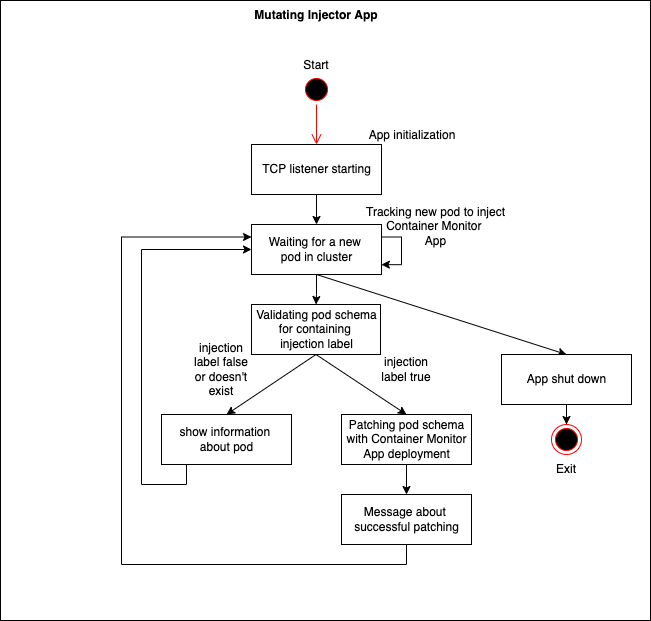

The diagram above was exported from draw.io. Its source (the exported page's mxGraphModel, read from the mxfile embedded in the PNG):
<mxGraphModel dx="946" dy="602" grid="1" gridSize="10" guides="1" tooltips="1" connect="1" arrows="1" fold="1" page="1" pageScale="1" pageWidth="827" pageHeight="1169" math="0" shadow="0">
  <root>
    <mxCell id="0" />
    <mxCell id="1" parent="0" />
    <mxCell id="Lv5SpaxVwpCpolWuHD3r-1" value="" style="rounded=0;whiteSpace=wrap;html=1;" parent="1" vertex="1">
      <mxGeometry x="89" width="650" height="620" as="geometry" />
    </mxCell>
    <mxCell id="KjrZAkScRqj7f898JFCO-9" value="" style="ellipse;html=1;shape=startState;fillColor=#000000;strokeColor=#ff0000;" parent="1" vertex="1">
      <mxGeometry x="390" y="74" width="30" height="30" as="geometry" />
    </mxCell>
    <mxCell id="KjrZAkScRqj7f898JFCO-10" value="" style="edgeStyle=orthogonalEdgeStyle;html=1;verticalAlign=bottom;endArrow=open;endSize=8;strokeColor=#ff0000;rounded=0;entryX=0.5;entryY=0;entryDx=0;entryDy=0;" parent="1" source="KjrZAkScRqj7f898JFCO-9" target="KjrZAkScRqj7f898JFCO-11" edge="1">
      <mxGeometry relative="1" as="geometry">
        <mxPoint x="415" y="144" as="targetPoint" />
      </mxGeometry>
    </mxCell>
    <mxCell id="KjrZAkScRqj7f898JFCO-13" value="" style="edgeStyle=orthogonalEdgeStyle;rounded=0;orthogonalLoop=1;jettySize=auto;html=1;" parent="1" source="KjrZAkScRqj7f898JFCO-11" target="KjrZAkScRqj7f898JFCO-12" edge="1">
      <mxGeometry relative="1" as="geometry" />
    </mxCell>
    <mxCell id="KjrZAkScRqj7f898JFCO-11" value="TCP listener starting" style="html=1;" parent="1" vertex="1">
      <mxGeometry x="340" y="144" width="130" height="50" as="geometry" />
    </mxCell>
    <mxCell id="KjrZAkScRqj7f898JFCO-14" style="edgeStyle=orthogonalEdgeStyle;rounded=0;orthogonalLoop=1;jettySize=auto;html=1;exitX=1;exitY=0.25;exitDx=0;exitDy=0;entryX=0.999;entryY=0.803;entryDx=0;entryDy=0;entryPerimeter=0;" parent="1" source="KjrZAkScRqj7f898JFCO-12" target="KjrZAkScRqj7f898JFCO-12" edge="1">
      <mxGeometry relative="1" as="geometry">
        <mxPoint x="490" y="264" as="targetPoint" />
        <Array as="points">
          <mxPoint x="490" y="237" />
          <mxPoint x="490" y="264" />
        </Array>
      </mxGeometry>
    </mxCell>
    <mxCell id="KjrZAkScRqj7f898JFCO-17" value="" style="edgeStyle=orthogonalEdgeStyle;rounded=0;orthogonalLoop=1;jettySize=auto;html=1;" parent="1" source="KjrZAkScRqj7f898JFCO-12" target="KjrZAkScRqj7f898JFCO-16" edge="1">
      <mxGeometry relative="1" as="geometry" />
    </mxCell>
    <mxCell id="KjrZAkScRqj7f898JFCO-31" style="rounded=0;orthogonalLoop=1;jettySize=auto;html=1;exitX=0.5;exitY=1;exitDx=0;exitDy=0;entryX=0.5;entryY=0;entryDx=0;entryDy=0;startArrow=none;startFill=0;endArrow=classic;endFill=1;" parent="1" source="KjrZAkScRqj7f898JFCO-12" target="KjrZAkScRqj7f898JFCO-28" edge="1">
      <mxGeometry relative="1" as="geometry" />
    </mxCell>
    <mxCell id="KjrZAkScRqj7f898JFCO-12" value="Waiting for a new &lt;br&gt;pod in cluster" style="html=1;" parent="1" vertex="1">
      <mxGeometry x="340" y="224" width="130" height="50" as="geometry" />
    </mxCell>
    <mxCell id="KjrZAkScRqj7f898JFCO-20" value="" style="rounded=0;orthogonalLoop=1;jettySize=auto;html=1;exitX=0.5;exitY=1;exitDx=0;exitDy=0;entryX=0.5;entryY=0;entryDx=0;entryDy=0;" parent="1" source="KjrZAkScRqj7f898JFCO-16" target="KjrZAkScRqj7f898JFCO-18" edge="1">
      <mxGeometry relative="1" as="geometry" />
    </mxCell>
    <mxCell id="KjrZAkScRqj7f898JFCO-23" style="edgeStyle=none;rounded=0;orthogonalLoop=1;jettySize=auto;html=1;exitX=0.5;exitY=1;exitDx=0;exitDy=0;entryX=0.5;entryY=0;entryDx=0;entryDy=0;endArrow=classic;endFill=1;startArrow=none;startFill=0;" parent="1" source="KjrZAkScRqj7f898JFCO-16" target="KjrZAkScRqj7f898JFCO-22" edge="1">
      <mxGeometry relative="1" as="geometry" />
    </mxCell>
    <mxCell id="KjrZAkScRqj7f898JFCO-16" value="Validating pod schema&lt;br&gt;for containing &lt;br&gt;injection label" style="html=1;" parent="1" vertex="1">
      <mxGeometry x="340" y="304" width="129" height="50" as="geometry" />
    </mxCell>
    <mxCell id="KjrZAkScRqj7f898JFCO-26" value="" style="edgeStyle=orthogonalEdgeStyle;rounded=0;orthogonalLoop=1;jettySize=auto;html=1;startArrow=none;startFill=0;endArrow=classic;endFill=1;" parent="1" source="KjrZAkScRqj7f898JFCO-18" target="KjrZAkScRqj7f898JFCO-25" edge="1">
      <mxGeometry relative="1" as="geometry" />
    </mxCell>
    <mxCell id="KjrZAkScRqj7f898JFCO-18" value="Patching pod schema&lt;br&gt;with Container Monitor&lt;br&gt;App deployment" style="html=1;" parent="1" vertex="1">
      <mxGeometry x="430" y="414" width="130" height="50" as="geometry" />
    </mxCell>
    <mxCell id="KjrZAkScRqj7f898JFCO-24" style="edgeStyle=orthogonalEdgeStyle;rounded=0;orthogonalLoop=1;jettySize=auto;html=1;entryX=0;entryY=0.5;entryDx=0;entryDy=0;startArrow=none;startFill=0;endArrow=classic;endFill=1;" parent="1" source="KjrZAkScRqj7f898JFCO-22" target="KjrZAkScRqj7f898JFCO-12" edge="1">
      <mxGeometry relative="1" as="geometry">
        <Array as="points">
          <mxPoint x="275" y="484" />
          <mxPoint x="230" y="484" />
          <mxPoint x="230" y="249" />
        </Array>
      </mxGeometry>
    </mxCell>
    <mxCell id="KjrZAkScRqj7f898JFCO-22" value="show information &lt;br&gt;about pod" style="html=1;" parent="1" vertex="1">
      <mxGeometry x="250" y="414" width="130" height="50" as="geometry" />
    </mxCell>
    <mxCell id="KjrZAkScRqj7f898JFCO-27" style="edgeStyle=orthogonalEdgeStyle;rounded=0;orthogonalLoop=1;jettySize=auto;html=1;entryX=0;entryY=0.25;entryDx=0;entryDy=0;startArrow=none;startFill=0;endArrow=classic;endFill=1;" parent="1" source="KjrZAkScRqj7f898JFCO-25" target="KjrZAkScRqj7f898JFCO-12" edge="1">
      <mxGeometry relative="1" as="geometry">
        <Array as="points">
          <mxPoint x="495" y="564" />
          <mxPoint x="210" y="564" />
          <mxPoint x="210" y="237" />
        </Array>
      </mxGeometry>
    </mxCell>
    <mxCell id="KjrZAkScRqj7f898JFCO-25" value="Message about&amp;nbsp;&lt;br&gt;successful patching" style="html=1;" parent="1" vertex="1">
      <mxGeometry x="430" y="494" width="130" height="50" as="geometry" />
    </mxCell>
    <mxCell id="KjrZAkScRqj7f898JFCO-30" value="" style="edgeStyle=orthogonalEdgeStyle;rounded=0;orthogonalLoop=1;jettySize=auto;html=1;startArrow=none;startFill=0;endArrow=classic;endFill=1;" parent="1" source="KjrZAkScRqj7f898JFCO-28" target="KjrZAkScRqj7f898JFCO-29" edge="1">
      <mxGeometry relative="1" as="geometry" />
    </mxCell>
    <mxCell id="KjrZAkScRqj7f898JFCO-28" value="App shut down" style="html=1;" parent="1" vertex="1">
      <mxGeometry x="590" y="354" width="130" height="50" as="geometry" />
    </mxCell>
    <mxCell id="KjrZAkScRqj7f898JFCO-29" value="" style="ellipse;html=1;shape=endState;fillColor=#000000;strokeColor=#ff0000;" parent="1" vertex="1">
      <mxGeometry x="640" y="424" width="30" height="30" as="geometry" />
    </mxCell>
    <mxCell id="KjrZAkScRqj7f898JFCO-32" value="Exit" style="text;html=1;strokeColor=none;fillColor=none;align=center;verticalAlign=middle;whiteSpace=wrap;rounded=0;" parent="1" vertex="1">
      <mxGeometry x="625" y="454" width="60" height="30" as="geometry" />
    </mxCell>
    <mxCell id="KjrZAkScRqj7f898JFCO-33" value="Start" style="text;html=1;strokeColor=none;fillColor=none;align=center;verticalAlign=middle;whiteSpace=wrap;rounded=0;" parent="1" vertex="1">
      <mxGeometry x="375" y="50" width="60" height="30" as="geometry" />
    </mxCell>
    <mxCell id="KjrZAkScRqj7f898JFCO-34" value="injection label false or doesn't exist" style="text;html=1;strokeColor=none;fillColor=none;align=center;verticalAlign=middle;whiteSpace=wrap;rounded=0;" parent="1" vertex="1">
      <mxGeometry x="280" y="354" width="60" height="30" as="geometry" />
    </mxCell>
    <mxCell id="KjrZAkScRqj7f898JFCO-35" value="injection label true" style="text;html=1;strokeColor=none;fillColor=none;align=center;verticalAlign=middle;whiteSpace=wrap;rounded=0;" parent="1" vertex="1">
      <mxGeometry x="465" y="354" width="60" height="30" as="geometry" />
    </mxCell>
    <mxCell id="KjrZAkScRqj7f898JFCO-36" value="Mutating Injector App" style="text;html=1;strokeColor=none;fillColor=none;align=center;verticalAlign=middle;whiteSpace=wrap;rounded=0;fontStyle=1" parent="1" vertex="1">
      <mxGeometry x="310" width="190" height="30" as="geometry" />
    </mxCell>
    <mxCell id="KjrZAkScRqj7f898JFCO-96" value="App initialization" style="text;html=1;strokeColor=none;fillColor=none;align=center;verticalAlign=middle;whiteSpace=wrap;rounded=0;" parent="1" vertex="1">
      <mxGeometry x="406" y="120" width="190" height="30" as="geometry" />
    </mxCell>
    <mxCell id="KjrZAkScRqj7f898JFCO-97" value="Tracking new pod to inject Container Monitor &lt;br&gt;App" style="text;html=1;strokeColor=none;fillColor=none;align=center;verticalAlign=middle;whiteSpace=wrap;rounded=0;" parent="1" vertex="1">
      <mxGeometry x="427" y="211" width="195" height="30" as="geometry" />
    </mxCell>
  </root>
</mxGraphModel>